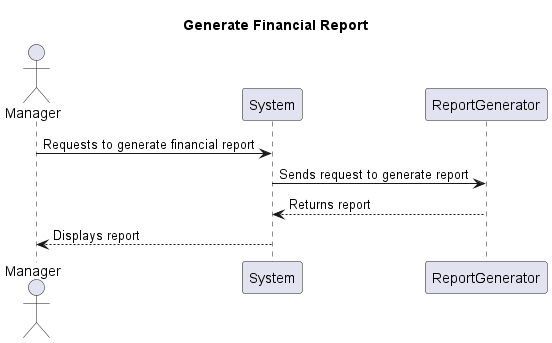

The diagram above was rendered by PlantUML. Its source (embedded in the PNG):
@startuml
Title Generate Financial Report
Actor Manager
participant System
participant ReportGenerator

Manager -> System: Requests to generate financial report
System -> ReportGenerator: Sends request to generate report
ReportGenerator --> System: Returns report
System --> Manager: Displays report
@enduml